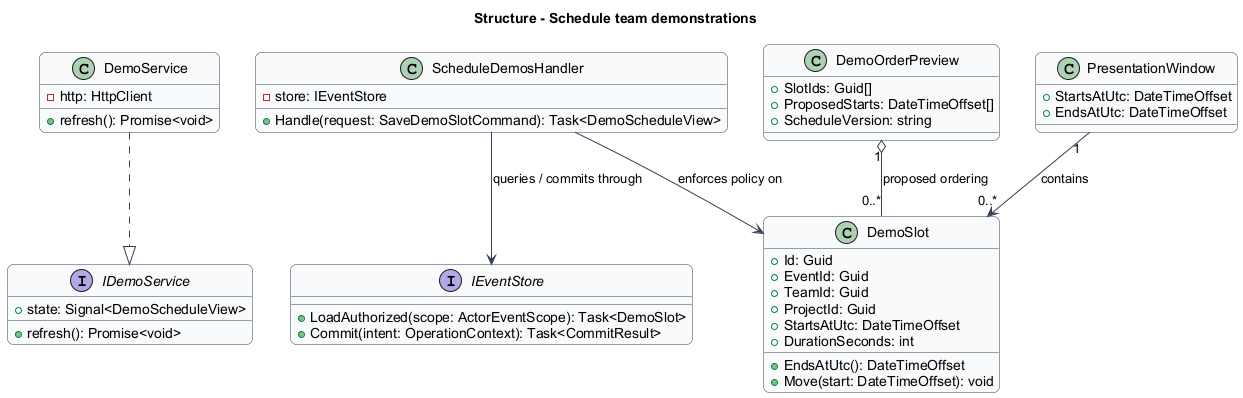

The diagram above was rendered by PlantUML. Its source (embedded in the PNG):
@startuml
skinparam backgroundColor #FFFFFF
skinparam shadowing false
skinparam roundcorner 12
skinparam defaultFontName Arial
skinparam ArrowColor #344054
skinparam classBackgroundColor #F9FAFB
skinparam classBorderColor #344054
skinparam sequenceMessageAlign center
skinparam maxMessageSize 180
title Structure - Schedule team demonstrations
interface IDemoService {
  +state: Signal<DemoScheduleView>
  +refresh(): Promise<void>
}
class DemoService {
  -http: HttpClient
  +refresh(): Promise<void>
}
class ScheduleDemosHandler {
  -store: IEventStore
  +Handle(request: SaveDemoSlotCommand): Task<DemoScheduleView>
}
interface IEventStore {
  +LoadAuthorized(scope: ActorEventScope): Task<DemoSlot>
  +Commit(intent: OperationContext): Task<CommitResult>
}
class DemoSlot {
  +Id: Guid
  +EventId: Guid
  +TeamId: Guid
  +ProjectId: Guid
  +StartsAtUtc: DateTimeOffset
  +DurationSeconds: int
  +EndsAtUtc(): DateTimeOffset
  +Move(start: DateTimeOffset): void
}
DemoService ..|> IDemoService
ScheduleDemosHandler --> IEventStore : queries / commits through
ScheduleDemosHandler --> DemoSlot : enforces policy on
class DemoOrderPreview {
  +SlotIds: Guid[]
  +ProposedStarts: DateTimeOffset[]
  +ScheduleVersion: string
}
class PresentationWindow {
  +StartsAtUtc: DateTimeOffset
  +EndsAtUtc: DateTimeOffset
}
DemoOrderPreview "1" o-- "0..*" DemoSlot : proposed ordering
PresentationWindow "1" --> "0..*" DemoSlot : contains

@enduml